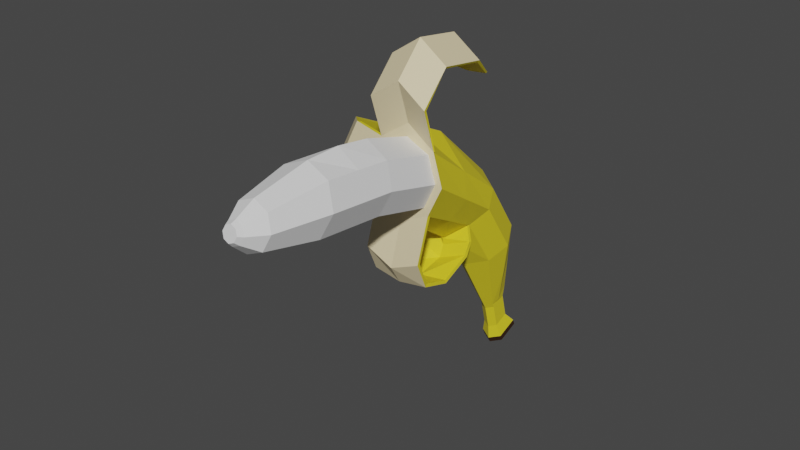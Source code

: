 # Source: bananananah.blend  (saved by Blender 2.92.15; exported with 4.5.12 LTS)
import bpy
from mathutils import Matrix  # noqa: F401  (used for matrix-valued properties, if any)

bpy.ops.wm.read_factory_settings(use_empty=True)
scene = bpy.context.scene
scene.name = 'Scene'

# ---- collections
col_collection = bpy.data.collections.new('Collection'); scene.collection.children.link(col_collection)

# ---- materials (node trees are filled in below, after node groups)
mat_material_001 = bpy.data.materials.new('Material.001')
mat_material_001.use_transparent_shadow = False
mat_material_002 = bpy.data.materials.new('Material.002')
mat_material_002.use_transparent_shadow = False
mat_material_003 = bpy.data.materials.new('Material.003')
mat_material_003.use_transparent_shadow = False

# ---- material node trees
mat_material_001.use_nodes = True; mat_material_001.node_tree.nodes.clear()
_N = mat_material_001.node_tree.nodes; _L = mat_material_001.node_tree.links
n0 = _N.new('ShaderNodeBsdfPrincipled'); n0.name = 'Principled BSDF'; n0.location = (10, 300)
n0.distribution = 'GGX'
n0.subsurface_method = 'BURLEY'
n0.inputs[0].default_value = (0.8, 0.6647, 0.02242, 1.0)
n0.inputs[3].default_value = 1.45
n0.inputs[27].default_value = (0.0, 0.0, 0.0, 1.0)
n0.inputs[28].default_value = 1.0
n1 = _N.new('ShaderNodeOutputMaterial'); n1.name = 'Material Output'; n1.location = (300, 300)
_L.new(n0.outputs[0], n1.inputs[0])
n1.is_active_output = True
mat_material_002.use_nodes = True; mat_material_002.node_tree.nodes.clear()
_N = mat_material_002.node_tree.nodes; _L = mat_material_002.node_tree.links
n0 = _N.new('ShaderNodeBsdfPrincipled'); n0.name = 'Principled BSDF'; n0.location = (10, 300)
n0.distribution = 'GGX'
n0.subsurface_method = 'BURLEY'
n0.inputs[0].default_value = (0.8, 0.6747, 0.4138, 1.0)
n0.inputs[3].default_value = 1.45
n0.inputs[27].default_value = (0.0, 0.0, 0.0, 1.0)
n0.inputs[28].default_value = 1.0
n1 = _N.new('ShaderNodeOutputMaterial'); n1.name = 'Material Output'; n1.location = (300, 300)
_L.new(n0.outputs[0], n1.inputs[0])
n1.is_active_output = True
mat_material_003.use_nodes = True; mat_material_003.node_tree.nodes.clear()
_N = mat_material_003.node_tree.nodes; _L = mat_material_003.node_tree.links
n0 = _N.new('ShaderNodeBsdfPrincipled'); n0.name = 'Principled BSDF'; n0.location = (10, 300)
n0.distribution = 'GGX'
n0.subsurface_method = 'BURLEY'
n0.inputs[0].default_value = (0.03741, 0.01462, 0.004199, 1.0)
n0.inputs[3].default_value = 1.45
n0.inputs[27].default_value = (0.0, 0.0, 0.0, 1.0)
n0.inputs[28].default_value = 1.0
n1 = _N.new('ShaderNodeOutputMaterial'); n1.name = 'Material Output'; n1.location = (300, 300)
_L.new(n0.outputs[0], n1.inputs[0])
n1.is_active_output = True

# ---- world
world_world = bpy.data.worlds.new('World'); scene.world = world_world
world_world.use_nodes = True; world_world.node_tree.nodes.clear()
_N = world_world.node_tree.nodes; _L = world_world.node_tree.links
n0 = _N.new('ShaderNodeOutputWorld'); n0.name = 'World Output'; n0.location = (300, 300)
n1 = _N.new('ShaderNodeBackground'); n1.name = 'Background'; n1.location = (10, 300)
n1.inputs[0].default_value = (0.05088, 0.05088, 0.05088, 1.0)
_L.new(n1.outputs[0], n0.inputs[0])
n0.is_active_output = True
world_world.color = (0.05088, 0.05088, 0.05088)
world_world.use_sun_shadow = False
world_world.sun_shadow_jitter_overblur = 0.0

# ---- meshes
me_cylinder = bpy.data.meshes.new('Cylinder')
me_cylinder.from_pydata([(0.0, 1.0, -1.0), (-1.681e-17, 1.198, 0.998), (0.7071, 0.7071, -1.0), (0.7071, 0.7071, 1.0), (1.0, -4.371e-08, -1.0), (1.0, -4.371e-08, 1.0), (0.7071, -0.7071, -1.0), (0.7071, -0.7071, 1.0), (-8.742e-08, -1.124, -1.016), (-8.742e-08, -1.221, 0.666), (-0.7071, -0.7071, -1.0), (-0.7071, -0.7071, 1.0), (-1.0, 1.192e-08, -1.0), (-1.0, 1.192e-08, 1.0), (-0.7071, 0.7071, -1.0), (-0.7071, 0.7071, 1.0), (0.9336, -0.7155, 4.715), (8.06e-08, -0.3354, 5.204), (1.32, -1.321, 4.004), (0.9336, -1.927, 3.294), (-3.482e-08, -2.178, 2.999), (-0.9336, -1.927, 3.294), (-1.32, -1.321, 4.004), (-0.9336, -0.7155, 4.715), (1.16, -0.6606, 2.502), (0.8204, -1.317, 2.147), (-0.8204, -1.317, 2.147), (-1.16, -0.6606, 2.502), (-6.112e-08, -1.699, 1.833), (-0.8204, -0.004194, 2.857), (0.8204, -0.008502, 2.851), (2.875e-08, 0.4938, 3.814), (2.124e-08, -0.2318, -3.407), (0.2472, -0.3342, -3.407), (0.326, -0.8635, -3.415), (0.2472, -1.111, -3.415), (-9.329e-09, -1.257, -3.421), (-0.2472, -1.111, -3.415), (-0.326, -0.8635, -3.415), (-0.2472, -0.3342, -3.407), (-0.4772, 0.1865, -2.203), (-0.6748, -0.4318, -2.208), (0.6748, -0.4318, -2.208), (0.4772, 0.1865, -2.203), (-0.4772, -0.9089, -2.208), (-4.838e-08, -1.19, -2.218), (1.062e-08, 0.4839, -2.237), (0.4772, -0.9089, -2.208), (2.124e-08, -0.6641, -3.918), (0.2472, -0.5963, -3.661), (-0.2472, -0.5963, -3.661), (0.2472, -1.12, -3.557), (-9.329e-09, -1.266, -3.562), (-0.2472, -1.12, -3.557), (0.2472, -0.8658, -4.453), (-0.2472, -0.8658, -4.453), (0.2472, -1.39, -4.349), (-9.329e-09, -1.535, -4.354), (-0.2472, -1.39, -4.349), (0.3608, -0.7832, -4.924), (-0.3608, -0.7832, -4.924), (0.3608, -1.548, -4.772), (-1.362e-08, -1.761, -4.779), (-0.3608, -1.548, -4.772), (0.3608, -0.8179, -5.128), (-0.3608, -0.8179, -5.128), (0.3608, -1.583, -4.976), (-1.362e-08, -1.795, -4.984), (-0.3608, -1.583, -4.976), (0.9336, -0.3437, 6.059), (8.06e-08, 0.03645, 6.549), (-0.9336, -0.3437, 6.059), (0.9322, 0.9693, 6.366), (-0.001418, 1.349, 6.856), (-0.935, 0.9693, 6.366), (0.9322, 2.106, 5.37), (-0.001418, 2.486, 5.86), (-0.935, 2.106, 5.37), (0.6635, 2.414, 4.434), (-0.001418, 2.434, 4.365), (-0.6663, 2.414, 4.434), (7.644e-08, -0.2646, 5.068), (-1.469e-05, 0.1024, 6.476), (-0.9252, -0.275, 5.99), (-0.9532, -0.6841, 4.723), (0.9532, -0.6841, 4.723), (0.9251, -0.275, 5.99), (-0.001411, 1.32, 6.757), (-0.8898, 0.953, 6.292), (0.887, 0.9529, 6.292), (-0.001418, 2.398, 5.813), (-0.8916, 2.039, 5.34), (0.8888, 2.039, 5.34), (-0.001418, 2.347, 4.361), (-0.6439, 2.361, 4.432), (0.641, 2.361, 4.432), (-1.845, -1.806, 3.477), (-2.232, -1.2, 4.187), (-1.845, -0.5945, 4.898), (-2.579, -1.324, 2.817), (-2.966, -0.7182, 3.528), (-2.579, -0.1126, 4.239), (-2.841, -0.1167, 2.152), (-2.909, 0.2736, 2.537), (-2.841, 0.6638, 2.922), (0.9336, -3.05, 2.384), (-3.482e-08, -3.301, 2.09), (-0.9336, -3.05, 2.384), (0.9336, -3.215, 1.455), (-3.482e-08, -3.323, 1.378), (-0.9336, -3.215, 1.455), (-0.9336, -1.076, 0.7562), (-3.482e-08, -1.327, 0.4619), (0.9336, -1.076, 0.7562), (0.9336, -1.476, 0.5082), (-3.482e-08, -1.726, 0.2139), (-0.9336, -1.476, 0.5082), (-0.9336, -2.578, 0.6846), (-3.482e-08, -2.686, 0.6072), (0.9336, -2.578, 0.6846), (-0.9368, -0.6233, 4.638), (-1.791, -0.5163, 4.802), (-2.167, -1.111, 4.108), (-1.324, -1.23, 3.926), (-1.799, -1.701, 3.412), (-0.9375, -1.836, 3.215), (-2.473, -0.1118, 4.172), (-2.839, -0.6785, 3.493), (-2.477, -1.251, 2.819), (-2.735, 0.6334, 2.875), (-2.774, 0.2849, 2.527), (-2.735, -0.06849, 2.183), (-0.9412, -1.864, 3.216), (-0.9283, -2.955, 2.332), (-4.409e-08, -3.204, 2.041), (-5.143e-08, -2.114, 2.921), (0.9283, -2.955, 2.332), (0.9412, -1.864, 3.216), (-0.9156, -3.113, 1.486), (-2.616e-08, -3.217, 1.408), (0.9156, -3.113, 1.486), (-5.588e-09, -1.738, 0.3245), (-1.063e-08, -1.385, 0.5442), (0.9273, -1.137, 0.8361), (0.9121, -1.491, 0.6139), (-0.9121, -1.491, 0.6139), (-0.9273, -1.137, 0.8361), (-0.9129, -2.522, 0.7707), (-1.004e-08, -2.63, 0.6986), (0.9129, -2.522, 0.7707), (-5.98e-08, -1.289, 0.7395), (0.7071, -0.7749, 1.074), (-0.7071, -0.7749, 1.074)], [], [(0, 1, 3, 2), (2, 3, 5, 4), (4, 5, 7, 6), (6, 7, 9, 8), (8, 9, 11, 10), (10, 11, 13, 12), (25, 24, 18, 19), (12, 13, 15, 14), (14, 15, 1, 0), (41, 40, 39, 38), (16, 17, 23, 22, 21, 20, 19, 18), (27, 26, 21, 22), (28, 25, 19, 20), (29, 27, 22, 23), (24, 30, 16, 18), (26, 28, 20, 21), (31, 29, 23, 17), (30, 31, 17, 16), (3, 1, 31, 30), (1, 15, 29, 31), (11, 9, 28, 26), (5, 3, 30, 24), (15, 13, 27, 29), (9, 7, 25, 28), (13, 11, 26, 27), (7, 5, 24, 25), (32, 33, 34, 35, 36, 37, 38, 39), (43, 42, 34, 33), (45, 44, 37, 36), (40, 46, 32, 39), (46, 43, 33, 32), (42, 47, 35, 34), (44, 41, 38, 37), (47, 45, 36, 35), (6, 8, 45, 47), (10, 12, 41, 44), (4, 6, 47, 42), (0, 2, 43, 46), (14, 0, 46, 40), (8, 10, 44, 45), (2, 4, 42, 43), (12, 14, 40, 41), (39, 32, 48, 50), (32, 33, 49, 48), (33, 34, 49), (39, 38, 50), (48, 49, 50), (36, 37, 53, 52), (35, 36, 52, 51), (49, 34, 35, 51), (53, 37, 38, 50), (51, 52, 57, 56), (58, 55, 60, 63), (49, 51, 56, 54), (52, 53, 58, 57), (50, 49, 54, 55), (53, 50, 55, 58), (63, 60, 65, 68), (57, 58, 63, 62), (55, 54, 59, 60), (54, 56, 61, 59), (56, 57, 62, 61), (65, 64, 66, 67, 68), (62, 63, 68, 67), (60, 59, 64, 65), (59, 61, 66, 64), (61, 62, 67, 66), (17, 23, 71, 70), (16, 17, 70, 69), (70, 71, 74, 73), (69, 70, 73, 72), (73, 74, 77, 76), (72, 73, 76, 75), (76, 77, 80, 79), (75, 76, 79, 78), (81, 82, 83, 84), (85, 86, 82, 81), (82, 87, 88, 83), (86, 89, 87, 82), (87, 90, 91, 88), (89, 92, 90, 87), (90, 93, 94, 91), (92, 95, 93, 90), (75, 78, 95, 92), (69, 72, 89, 86), (79, 80, 94, 93), (77, 74, 88, 91), (71, 23, 84, 83), (17, 16, 85, 81), (23, 17, 81, 84), (72, 75, 92, 89), (16, 69, 86, 85), (80, 77, 91, 94), (74, 71, 83, 88), (78, 79, 93, 95), (23, 22, 97, 98), (22, 21, 96, 97), (98, 97, 100, 101), (97, 96, 99, 100), (101, 100, 103, 104), (100, 99, 102, 103), (21, 20, 106, 107), (20, 19, 105, 106), (107, 106, 109, 110), (106, 105, 108, 109), (115, 114, 113, 112), (116, 115, 112, 111), (117, 118, 115, 116), (118, 119, 114, 115), (109, 108, 119, 118), (110, 109, 118, 117), (120, 121, 122, 123), (123, 122, 124, 125), (121, 126, 127, 122), (122, 127, 128, 124), (126, 129, 130, 127), (127, 130, 131, 128), (22, 23, 120, 123), (103, 102, 131, 130), (98, 101, 126, 121), (102, 99, 128, 131), (96, 21, 125, 124), (104, 103, 130, 129), (101, 104, 129, 126), (21, 22, 123, 125), (23, 98, 121, 120), (99, 96, 124, 128), (9, 11, 111, 112, 113, 7), (132, 133, 134, 135), (135, 134, 136, 137), (133, 138, 139, 134), (134, 139, 140, 136), (141, 142, 143, 144), (145, 146, 142, 141), (147, 145, 141, 148), (148, 141, 144, 149), (139, 148, 149, 140), (138, 147, 148, 139), (150, 151, 143, 142, 146, 152), (107, 110, 138, 133), (110, 117, 147, 138), (7, 113, 143, 151), (117, 116, 145, 147), (111, 11, 152, 146), (114, 119, 149, 144), (9, 7, 151, 150), (108, 105, 136, 140), (21, 107, 133, 132), (113, 114, 144, 143), (19, 20, 135, 137), (20, 21, 132, 135), (105, 19, 137, 136), (11, 9, 150, 152), (116, 111, 146, 145), (119, 108, 140, 149)])
me_cylinder.polygons.foreach_set('material_index', [0, 0, 0, 0, 0, 0, 0, 0, 0, 0, 1, 0, 0, 0, 0, 0, 0, 0, 0, 0, 0, 0, 0, 0, 0, 0, 0, 0, 0, 0, 0, 0, 0, 0, 0, 0, 0, 0, 0, 0, 0, 0, 0, 0, 0, 0, 0, 0, 0, 0, 0, 0, 0, 0, 0, 0, 0, 2, 0, 0, 0, 0, 2, 2, 2, 2, 2, 1, 1, 1, 1, 1, 1, 1, 1, 0, 0, 0, 0, 0, 0, 0, 0, 0, 0, 0, 0, 0, 0, 0, 0, 0, 0, 0, 0, 1, 1, 1, 1, 1, 1, 1, 1, 1, 1, 1, 1, 1, 1, 1, 1, 0, 0, 0, 0, 0, 0, 1, 0, 0, 0, 0, 0, 0, 1, 0, 0, 0, 0, 0, 0, 0, 0, 0, 0, 0, 0, 0, 0, 0, 0, 0, 0, 0, 0, 0, 0, 0, 0, 1, 1, 0, 0, 0, 0])
_uv = me_cylinder.uv_layers.new(name='UVMap')
_uv.uv.foreach_set('vector', [1.0, 0.5, 1.0, 1.0, 0.875, 1.0, 0.875, 0.5, 0.875, 0.5, 0.875, 1.0, 0.75, 1.0, 0.75, 0.5, 0.75, 0.5, 0.75, 1.0, 0.625, 1.0, 0.625, 0.5, 0.625, 0.5, 0.625, 1.0, 0.5, 1.0, 0.5, 0.5, 0.5, 0.5, 0.5, 1.0, 0.375, 1.0, 0.375, 0.5, 0.375, 0.5, 0.375, 1.0, 0.25, 1.0, 0.25, 0.5, 0.625, 1.0, 0.75, 1.0, 0.75, 1.0, 0.625, 1.0, 0.25, 0.5, 0.25, 1.0, 0.125, 1.0, 0.125, 0.5, 0.125, 0.5, 0.125, 1.0, 0.0, 1.0, 0.0, 0.5, 0.25, 0.5, 0.125, 0.5, 0.125, 0.5, 0.25, 0.5, 0.4197, 0.4197, 0.25, 0.49, 0.08029, 0.4197, 0.01, 0.25, 0.08029, 0.08029, 0.25, 0.01, 0.4197, 0.08029, 0.49, 0.25, 0.25, 1.0, 0.375, 1.0, 0.375, 1.0, 0.25, 1.0, 0.5, 1.0, 0.625, 1.0, 0.625, 1.0, 0.5, 1.0, 0.125, 1.0, 0.25, 1.0, 0.25, 1.0, 0.125, 1.0, 0.75, 1.0, 0.875, 1.0, 0.875, 1.0, 0.75, 1.0, 0.375, 1.0, 0.5, 1.0, 0.5, 1.0, 0.375, 1.0, 0.0, 1.0, 0.125, 1.0, 0.125, 1.0, 0.0, 1.0, 0.875, 1.0, 1.0, 1.0, 1.0, 1.0, 0.875, 1.0, 0.875, 1.0, 1.0, 1.0, 1.0, 1.0, 0.875, 1.0, 0.0, 1.0, 0.125, 1.0, 0.125, 1.0, 0.0, 1.0, 0.375, 1.0, 0.5, 1.0, 0.5, 1.0, 0.375, 1.0, 0.75, 1.0, 0.875, 1.0, 0.875, 1.0, 0.75, 1.0, 0.125, 1.0, 0.25, 1.0, 0.25, 1.0, 0.125, 1.0, 0.5, 1.0, 0.625, 1.0, 0.625, 1.0, 0.5, 1.0, 0.25, 1.0, 0.375, 1.0, 0.375, 1.0, 0.25, 1.0, 0.625, 1.0, 0.75, 1.0, 0.75, 1.0, 0.625, 1.0, 0.0, 0.5, 0.875, 0.5, 0.75, 0.5, 0.625, 0.5, 0.5, 0.5, 0.375, 0.5, 0.25, 0.5, 0.125, 0.5, 0.875, 0.5, 0.75, 0.5, 0.75, 0.5, 0.875, 0.5, 0.5, 0.5, 0.375, 0.5, 0.375, 0.5, 0.5, 0.5, 0.125, 0.5, 0.0, 0.5, 0.0, 0.5, 0.125, 0.5, 1.0, 0.5, 0.875, 0.5, 0.875, 0.5, 1.0, 0.5, 0.75, 0.5, 0.625, 0.5, 0.625, 0.5, 0.75, 0.5, 0.375, 0.5, 0.25, 0.5, 0.25, 0.5, 0.375, 0.5, 0.625, 0.5, 0.5, 0.5, 0.5, 0.5, 0.625, 0.5, 0.625, 0.5, 0.5, 0.5, 0.5, 0.5, 0.625, 0.5, 0.375, 0.5, 0.25, 0.5, 0.25, 0.5, 0.375, 0.5, 0.75, 0.5, 0.625, 0.5, 0.625, 0.5, 0.75, 0.5, 1.0, 0.5, 0.875, 0.5, 0.875, 0.5, 1.0, 0.5, 0.125, 0.5, 0.0, 0.5, 0.0, 0.5, 0.125, 0.5, 0.5, 0.5, 0.375, 0.5, 0.375, 0.5, 0.5, 0.5, 0.875, 0.5, 0.75, 0.5, 0.75, 0.5, 0.875, 0.5, 0.25, 0.5, 0.125, 0.5, 0.125, 0.5, 0.25, 0.5, 0.125, 0.5, 0.0, 0.5, 0.0, 0.5, 0.125, 0.5, 0.0, 0.5, 0.875, 0.5, 0.875, 0.5, 0.0, 0.5, 0.875, 0.5, 0.75, 0.5, 0.875, 0.5, 0.125, 0.5, 0.25, 0.5, 0.125, 0.5, 0.0, 0.5, 0.875, 0.5, 0.125, 0.5, 0.5, 0.5, 0.375, 0.5, 0.375, 0.5, 0.5, 0.5, 0.625, 0.5, 0.5, 0.5, 0.5, 0.5, 0.625, 0.5, 0.0, 0.0, 0.0, 0.0, 0.0, 0.0, 0.0, 0.0, 0.0, 0.0, 0.0, 0.0, 0.0, 0.0, 0.0, 0.0, 0.625, 0.5, 0.5, 0.5, 0.5, 0.5, 0.625, 0.5, 0.0, 0.0, 0.0, 0.0, 0.0, 0.0, 0.0, 0.0, 0.0, 0.0, 0.0, 0.0, 0.0, 0.0, 0.0, 0.0, 0.5, 0.5, 0.375, 0.5, 0.375, 0.5, 0.5, 0.5, 0.125, 0.5, 0.875, 0.5, 0.875, 0.5, 0.125, 0.5, 0.0, 0.0, 0.0, 0.0, 0.0, 0.0, 0.0, 0.0, 0.0, 0.0, 0.0, 0.0, 0.0, 0.0, 0.0, 0.0, 0.5, 0.5, 0.375, 0.5, 0.375, 0.5, 0.5, 0.5, 0.125, 0.5, 0.875, 0.5, 0.875, 0.5, 0.125, 0.5, 0.0, 0.0, 0.0, 0.0, 0.0, 0.0, 0.0, 0.0, 0.625, 0.5, 0.5, 0.5, 0.5, 0.5, 0.625, 0.5, 0.0, 0.0, 0.0, 0.0, 0.625, 0.5, 0.5, 0.5, 0.0, 0.0, 0.5, 0.5, 0.375, 0.5, 0.375, 0.5, 0.5, 0.5, 0.125, 0.5, 0.875, 0.5, 0.875, 0.5, 0.125, 0.5, 0.0, 0.0, 0.0, 0.0, 0.0, 0.0, 0.0, 0.0, 0.625, 0.5, 0.5, 0.5, 0.5, 0.5, 0.625, 0.5, 0.25, 0.49, 0.08029, 0.4197, 0.08029, 0.4197, 0.25, 0.49, 0.4197, 0.4197, 0.25, 0.49, 0.25, 0.49, 0.4197, 0.4197, 0.25, 0.49, 0.08029, 0.4197, 0.08029, 0.4197, 0.25, 0.49, 0.4197, 0.4197, 0.25, 0.49, 0.25, 0.49, 0.4197, 0.4197, 0.25, 0.49, 0.08029, 0.4197, 0.08029, 0.4197, 0.25, 0.49, 0.4197, 0.4197, 0.25, 0.49, 0.25, 0.49, 0.4197, 0.4197, 0.25, 0.49, 0.08029, 0.4197, 0.08029, 0.4197, 0.25, 0.49, 0.4197, 0.4197, 0.25, 0.49, 0.25, 0.49, 0.4197, 0.4197, 0.25, 0.49, 0.25, 0.49, 0.08029, 0.4197, 0.08029, 0.4197, 0.4197, 0.4197, 0.4197, 0.4197, 0.25, 0.49, 0.25, 0.49, 0.25, 0.49, 0.25, 0.49, 0.08029, 0.4197, 0.08029, 0.4197, 0.4197, 0.4197, 0.4197, 0.4197, 0.25, 0.49, 0.25, 0.49, 0.25, 0.49, 0.25, 0.49, 0.08029, 0.4197, 0.08029, 0.4197, 0.4197, 0.4197, 0.4197, 0.4197, 0.25, 0.49, 0.25, 0.49, 0.25, 0.49, 0.25, 0.49, 0.08029, 0.4197, 0.08029, 0.4197, 0.4197, 0.4197, 0.4197, 0.4197, 0.25, 0.49, 0.25, 0.49, 0.4197, 0.4197, 0.4197, 0.4197, 0.4197, 0.4197, 0.4197, 0.4197, 0.4197, 0.4197, 0.4197, 0.4197, 0.4197, 0.4197, 0.4197, 0.4197, 0.25, 0.49, 0.08029, 0.4197, 0.08029, 0.4197, 0.25, 0.49, 0.08029, 0.4197, 0.08029, 0.4197, 0.08029, 0.4197, 0.08029, 0.4197, 0.08029, 0.4197, 0.08029, 0.4197, 0.08029, 0.4197, 0.08029, 0.4197, 0.25, 0.49, 0.4197, 0.4197, 0.4197, 0.4197, 0.25, 0.49, 0.08029, 0.4197, 0.25, 0.49, 0.25, 0.49, 0.08029, 0.4197, 0.4197, 0.4197, 0.4197, 0.4197, 0.4197, 0.4197, 0.4197, 0.4197, 0.4197, 0.4197, 0.4197, 0.4197, 0.4197, 0.4197, 0.4197, 0.4197, 0.08029, 0.4197, 0.08029, 0.4197, 0.08029, 0.4197, 0.08029, 0.4197, 0.08029, 0.4197, 0.08029, 0.4197, 0.08029, 0.4197, 0.08029, 0.4197, 0.4197, 0.4197, 0.25, 0.49, 0.25, 0.49, 0.4197, 0.4197, 0.08029, 0.4197, 0.01, 0.25, 0.01, 0.25, 0.08029, 0.4197, 0.01, 0.25, 0.08029, 0.08029, 0.08029, 0.08029, 0.01, 0.25, 0.08029, 0.4197, 0.01, 0.25, 0.01, 0.25, 0.08029, 0.4197, 0.01, 0.25, 0.08029, 0.08029, 0.08029, 0.08029, 0.01, 0.25, 0.08029, 0.4197, 0.01, 0.25, 0.01, 0.25, 0.08029, 0.4197, 0.01, 0.25, 0.08029, 0.08029, 0.08029, 0.08029, 0.01, 0.25, 0.08029, 0.08029, 0.25, 0.01, 0.25, 0.01, 0.08029, 0.08029, 0.25, 0.01, 0.4197, 0.08029, 0.4197, 0.08029, 0.25, 0.01, 0.08029, 0.08029, 0.25, 0.01, 0.25, 0.01, 0.08029, 0.08029, 0.25, 0.01, 0.4197, 0.08029, 0.4197, 0.08029, 0.25, 0.01, 0.25, 0.01, 0.4197, 0.08029, 0.4197, 0.08029, 0.25, 0.01, 0.08029, 0.08029, 0.25, 0.01, 0.25, 0.01, 0.08029, 0.08029, 0.08029, 0.08029, 0.25, 0.01, 0.25, 0.01, 0.08029, 0.08029, 0.25, 0.01, 0.4197, 0.08029, 0.4197, 0.08029, 0.25, 0.01, 0.25, 0.01, 0.4197, 0.08029, 0.4197, 0.08029, 0.25, 0.01, 0.08029, 0.08029, 0.25, 0.01, 0.25, 0.01, 0.08029, 0.08029, 0.08029, 0.4197, 0.08029, 0.4197, 0.01, 0.25, 0.01, 0.25, 0.01, 0.25, 0.01, 0.25, 0.08029, 0.08029, 0.08029, 0.08029, 0.08029, 0.4197, 0.08029, 0.4197, 0.01, 0.25, 0.01, 0.25, 0.01, 0.25, 0.01, 0.25, 0.08029, 0.08029, 0.08029, 0.08029, 0.08029, 0.4197, 0.08029, 0.4197, 0.01, 0.25, 0.01, 0.25, 0.01, 0.25, 0.01, 0.25, 0.08029, 0.08029, 0.08029, 0.08029, 0.01, 0.25, 0.08029, 0.4197, 0.08029, 0.4197, 0.01, 0.25, 0.01, 0.25, 0.08029, 0.08029, 0.08029, 0.08029, 0.01, 0.25, 0.08029, 0.4197, 0.08029, 0.4197, 0.08029, 0.4197, 0.08029, 0.4197, 0.08029, 0.08029, 0.08029, 0.08029, 0.08029, 0.08029, 0.08029, 0.08029, 0.08029, 0.08029, 0.08029, 0.08029, 0.08029, 0.08029, 0.08029, 0.08029, 0.08029, 0.4197, 0.01, 0.25, 0.01, 0.25, 0.08029, 0.4197, 0.08029, 0.4197, 0.08029, 0.4197, 0.08029, 0.4197, 0.08029, 0.4197, 0.08029, 0.08029, 0.01, 0.25, 0.01, 0.25, 0.08029, 0.08029, 0.08029, 0.4197, 0.08029, 0.4197, 0.08029, 0.4197, 0.08029, 0.4197, 0.08029, 0.08029, 0.08029, 0.08029, 0.08029, 0.08029, 0.08029, 0.08029, 0.0, 0.0, 0.0, 0.0, 0.0, 0.0, 0.0, 0.0, 0.0, 0.0, 0.0, 0.0, 0.08029, 0.08029, 0.08029, 0.08029, 0.25, 0.01, 0.25, 0.01, 0.25, 0.01, 0.25, 0.01, 0.4197, 0.08029, 0.4197, 0.08029, 0.08029, 0.08029, 0.08029, 0.08029, 0.25, 0.01, 0.25, 0.01, 0.25, 0.01, 0.25, 0.01, 0.4197, 0.08029, 0.4197, 0.08029, 0.25, 0.01, 0.25, 0.01, 0.4197, 0.08029, 0.4197, 0.08029, 0.08029, 0.08029, 0.08029, 0.08029, 0.25, 0.01, 0.25, 0.01, 0.08029, 0.08029, 0.08029, 0.08029, 0.25, 0.01, 0.25, 0.01, 0.25, 0.01, 0.25, 0.01, 0.4197, 0.08029, 0.4197, 0.08029, 0.25, 0.01, 0.25, 0.01, 0.4197, 0.08029, 0.4197, 0.08029, 0.08029, 0.08029, 0.08029, 0.08029, 0.25, 0.01, 0.25, 0.01, 0.0, 0.0, 0.0, 0.0, 0.0, 0.0, 0.0, 0.0, 0.0, 0.0, 0.0, 0.0, 0.08029, 0.08029, 0.08029, 0.08029, 0.08029, 0.08029, 0.08029, 0.08029, 0.08029, 0.08029, 0.08029, 0.08029, 0.08029, 0.08029, 0.08029, 0.08029, 0.0, 0.0, 0.0, 0.0, 0.0, 0.0, 0.0, 0.0, 0.08029, 0.08029, 0.08029, 0.08029, 0.08029, 0.08029, 0.08029, 0.08029, 0.0, 0.0, 0.0, 0.0, 0.0, 0.0, 0.0, 0.0, 0.4197, 0.08029, 0.4197, 0.08029, 0.4197, 0.08029, 0.4197, 0.08029, 0.5, 1.0, 0.625, 1.0, 0.625, 1.0, 0.5, 1.0, 0.4197, 0.08029, 0.4197, 0.08029, 0.4197, 0.08029, 0.4197, 0.08029, 0.08029, 0.08029, 0.08029, 0.08029, 0.08029, 0.08029, 0.08029, 0.08029, 0.4197, 0.08029, 0.4197, 0.08029, 0.4197, 0.08029, 0.4197, 0.08029, 0.4197, 0.08029, 0.25, 0.01, 0.25, 0.01, 0.4197, 0.08029, 0.25, 0.01, 0.08029, 0.08029, 0.08029, 0.08029, 0.25, 0.01, 0.4197, 0.08029, 0.4197, 0.08029, 0.4197, 0.08029, 0.4197, 0.08029, 0.375, 1.0, 0.5, 1.0, 0.5, 1.0, 0.375, 1.0, 0.08029, 0.08029, 0.08029, 0.08029, 0.08029, 0.08029, 0.08029, 0.08029, 0.4197, 0.08029, 0.4197, 0.08029, 0.4197, 0.08029, 0.4197, 0.08029])
me_cylinder.materials.append(mat_material_001)
me_cylinder.materials.append(mat_material_002)
me_cylinder.materials.append(mat_material_003)
me_cylinder.use_remesh_fix_poles = True
me_cylinder.use_remesh_preserve_attributes = False
me_cylinder.use_mirror_vertex_groups = False
me_cylinder.update()
me_cylinder_001 = bpy.data.meshes.new('Cylinder.001')
me_cylinder_001.from_pydata([(0.0, 1.0, -1.0), (-1.439e-17, 1.065, 1.016), (0.7071, 0.7071, -1.0), (0.7071, 0.7071, 1.0), (1.0, -4.371e-08, -1.0), (1.0, -4.371e-08, 1.0), (0.7071, -0.7071, -1.0), (0.7071, -0.7071, 1.0), (-8.742e-08, -1.0, -1.0), (-8.742e-08, -1.0, 1.0), (-0.7071, -0.7071, -1.0), (-0.7071, -0.7071, 1.0), (-1.0, 1.192e-08, -1.0), (-1.0, 1.192e-08, 1.0), (-0.7071, 0.7071, -1.0), (-0.7071, 0.7071, 1.0), (0.7071, 0.4015, 3.033), (4.443e-08, 0.6944, 3.033), (1.0, -0.3056, 3.033), (0.7071, -1.013, 3.033), (-4.299e-08, -1.306, 3.033), (-0.7071, -1.013, 3.033), (-1.0, -0.3056, 3.033), (-0.7071, 0.4015, 3.033), (0.7071, -0.8599, 2.016), (-6.521e-08, -1.153, 2.016), (-1.0, -0.1528, 2.016), (-0.7071, 0.5543, 2.016), (0.7071, 0.5543, 2.016), (1.0, -0.1528, 2.016), (-0.7071, -0.8599, 2.016), (2.222e-08, 0.9583, 2.044), (0.464, -0.2305, 4.605), (1.722e-07, -0.03831, 4.605), (0.6561, -0.6945, 4.605), (0.464, -1.158, 4.605), (1.149e-07, -1.351, 4.605), (-0.464, -1.158, 4.605), (-0.6561, -0.6945, 4.605), (-0.464, -0.2305, 4.605), (0.2258, -0.5587, 5.081), (2.559e-07, -0.4652, 5.081), (0.3193, -0.7845, 5.081), (0.2258, -1.01, 5.081), (2.28e-07, -1.104, 5.081), (-0.2258, -1.01, 5.081), (-0.3193, -0.7845, 5.081), (-0.2258, -0.5587, 5.081), (0.1622, -0.6222, 5.214), (1.97e-07, -0.555, 5.214), (0.2294, -0.7845, 5.214), (0.1622, -0.9467, 5.214), (1.769e-07, -1.014, 5.214), (-0.1622, -0.9467, 5.214), (-0.2294, -0.7845, 5.214), (-0.1622, -0.6222, 5.214)], [], [(0, 1, 3, 2), (2, 3, 5, 4), (4, 5, 7, 6), (6, 7, 9, 8), (8, 9, 11, 10), (10, 11, 13, 12), (25, 24, 19, 20), (12, 13, 15, 14), (14, 15, 1, 0), (0, 2, 4, 6, 8, 10, 12, 14), (19, 18, 34, 35), (27, 26, 22, 23), (29, 28, 16, 18), (30, 25, 20, 21), (31, 27, 23, 17), (28, 31, 17, 16), (24, 29, 18, 19), (26, 30, 21, 22), (13, 11, 30, 26), (7, 5, 29, 24), (3, 1, 31, 28), (1, 15, 27, 31), (11, 9, 25, 30), (5, 3, 28, 29), (15, 13, 26, 27), (9, 7, 24, 25), (39, 38, 46, 47), (16, 17, 33, 32), (17, 23, 39, 33), (22, 21, 37, 38), (20, 19, 35, 36), (18, 16, 32, 34), (23, 22, 38, 39), (21, 20, 36, 37), (44, 43, 51, 52), (37, 36, 44, 45), (35, 34, 42, 43), (32, 33, 41, 40), (33, 39, 47, 41), (38, 37, 45, 46), (36, 35, 43, 44), (34, 32, 40, 42), (48, 49, 55, 54, 53, 52, 51, 50), (42, 40, 48, 50), (47, 46, 54, 55), (45, 44, 52, 53), (43, 42, 50, 51), (40, 41, 49, 48), (41, 47, 55, 49), (46, 45, 53, 54)])
_uv = me_cylinder_001.uv_layers.new(name='UVMap')
_uv.uv.foreach_set('vector', [1.0, 0.5, 1.0, 1.0, 0.875, 1.0, 0.875, 0.5, 0.875, 0.5, 0.875, 1.0, 0.75, 1.0, 0.75, 0.5, 0.75, 0.5, 0.75, 1.0, 0.625, 1.0, 0.625, 0.5, 0.625, 0.5, 0.625, 1.0, 0.5, 1.0, 0.5, 0.5, 0.5, 0.5, 0.5, 1.0, 0.375, 1.0, 0.375, 0.5, 0.375, 0.5, 0.375, 1.0, 0.25, 1.0, 0.25, 0.5, 0.5, 1.0, 0.625, 1.0, 0.625, 1.0, 0.5, 1.0, 0.25, 0.5, 0.25, 1.0, 0.125, 1.0, 0.125, 0.5, 0.125, 0.5, 0.125, 1.0, 0.0, 1.0, 0.0, 0.5, 0.75, 0.49, 0.9197, 0.4197, 0.99, 0.25, 0.9197, 0.08029, 0.75, 0.01, 0.5803, 0.08029, 0.51, 0.25, 0.5803, 0.4197, 0.625, 1.0, 0.75, 1.0, 0.75, 1.0, 0.625, 1.0, 0.125, 1.0, 0.25, 1.0, 0.25, 1.0, 0.125, 1.0, 0.75, 1.0, 0.875, 1.0, 0.875, 1.0, 0.75, 1.0, 0.375, 1.0, 0.5, 1.0, 0.5, 1.0, 0.375, 1.0, 0.0, 1.0, 0.125, 1.0, 0.125, 1.0, 0.0, 1.0, 0.875, 1.0, 1.0, 1.0, 1.0, 1.0, 0.875, 1.0, 0.625, 1.0, 0.75, 1.0, 0.75, 1.0, 0.625, 1.0, 0.25, 1.0, 0.375, 1.0, 0.375, 1.0, 0.25, 1.0, 0.25, 1.0, 0.375, 1.0, 0.375, 1.0, 0.25, 1.0, 0.625, 1.0, 0.75, 1.0, 0.75, 1.0, 0.625, 1.0, 0.875, 1.0, 1.0, 1.0, 1.0, 1.0, 0.875, 1.0, 0.0, 1.0, 0.125, 1.0, 0.125, 1.0, 0.0, 1.0, 0.375, 1.0, 0.5, 1.0, 0.5, 1.0, 0.375, 1.0, 0.75, 1.0, 0.875, 1.0, 0.875, 1.0, 0.75, 1.0, 0.125, 1.0, 0.25, 1.0, 0.25, 1.0, 0.125, 1.0, 0.5, 1.0, 0.625, 1.0, 0.625, 1.0, 0.5, 1.0, 0.125, 1.0, 0.25, 1.0, 0.25, 1.0, 0.125, 1.0, 0.875, 1.0, 1.0, 1.0, 1.0, 1.0, 0.875, 1.0, 0.0, 1.0, 0.125, 1.0, 0.125, 1.0, 0.0, 1.0, 0.25, 1.0, 0.375, 1.0, 0.375, 1.0, 0.25, 1.0, 0.5, 1.0, 0.625, 1.0, 0.625, 1.0, 0.5, 1.0, 0.75, 1.0, 0.875, 1.0, 0.875, 1.0, 0.75, 1.0, 0.125, 1.0, 0.25, 1.0, 0.25, 1.0, 0.125, 1.0, 0.375, 1.0, 0.5, 1.0, 0.5, 1.0, 0.375, 1.0, 0.5, 1.0, 0.625, 1.0, 0.625, 1.0, 0.5, 1.0, 0.375, 1.0, 0.5, 1.0, 0.5, 1.0, 0.375, 1.0, 0.625, 1.0, 0.75, 1.0, 0.75, 1.0, 0.625, 1.0, 0.875, 1.0, 1.0, 1.0, 1.0, 1.0, 0.875, 1.0, 0.0, 1.0, 0.125, 1.0, 0.125, 1.0, 0.0, 1.0, 0.25, 1.0, 0.375, 1.0, 0.375, 1.0, 0.25, 1.0, 0.5, 1.0, 0.625, 1.0, 0.625, 1.0, 0.5, 1.0, 0.75, 1.0, 0.875, 1.0, 0.875, 1.0, 0.75, 1.0, 0.4197, 0.4197, 0.25, 0.49, 0.08029, 0.4197, 0.01, 0.25, 0.08029, 0.08029, 0.25, 0.01, 0.4197, 0.08029, 0.49, 0.25, 0.75, 1.0, 0.875, 1.0, 0.875, 1.0, 0.75, 1.0, 0.125, 1.0, 0.25, 1.0, 0.25, 1.0, 0.125, 1.0, 0.375, 1.0, 0.5, 1.0, 0.5, 1.0, 0.375, 1.0, 0.625, 1.0, 0.75, 1.0, 0.75, 1.0, 0.625, 1.0, 0.875, 1.0, 1.0, 1.0, 1.0, 1.0, 0.875, 1.0, 0.0, 1.0, 0.125, 1.0, 0.125, 1.0, 0.0, 1.0, 0.25, 1.0, 0.375, 1.0, 0.375, 1.0, 0.25, 1.0])
me_cylinder_001.use_remesh_fix_poles = True
me_cylinder_001.use_remesh_preserve_attributes = False
me_cylinder_001.use_mirror_vertex_groups = False
me_cylinder_001.update()

# ---- objects
ob_empty = bpy.data.objects.new('Empty', None)
ob_cylinder = bpy.data.objects.new('Cylinder', me_cylinder)
ob_cylinder_001 = bpy.data.objects.new('Cylinder.001', me_cylinder_001)

# ---- transforms, parenting, visibility, modifiers, constraints
ob_empty.location = (0.0, 0.0, 2.526)
ob_empty.rotation_euler = (3.142, -1.571, 0.0)
ob_empty.empty_display_type = 'IMAGE'
ob_empty.empty_display_size = 5.0
ob_empty.empty_image_depth = 'FRONT'
ob_empty.use_empty_image_alpha = True
ob_empty.color = (1.0, 1.0, 1.0, 0.2794)
ob_empty.lineart.crease_threshold = 0.0
ob_cylinder.location = (8.864e-17, 1.299, 2.295)
ob_cylinder.rotation_euler = (0.5842, -1.225e-16, -3.682e-17)
ob_cylinder.scale = (0.3241, 0.3241, 0.3241)
ob_cylinder.lineart.crease_threshold = 0.0
ob_cylinder_001.location = (2.617e-17, -0.0202, 3.219)
ob_cylinder_001.rotation_euler = (1.328, 2.155e-16, 1.686e-16)
ob_cylinder_001.scale = (0.353, 0.353, 0.353)
ob_cylinder_001.lineart.crease_threshold = 0.0

# ---- collection membership
col_collection.objects.link(ob_empty)
col_collection.objects.link(ob_cylinder)
col_collection.objects.link(ob_cylinder_001)

# ---- scene / render settings (as saved in the file)
scene.frame_start = 1; scene.frame_end = 250; scene.frame_set(0)
scene.render.engine = 'BLENDER_EEVEE_NEXT'
scene.cycles.use_denoising = False
scene.cycles.samples = 128
scene.cycles.sampling_pattern = 'TABULATED_SOBOL'
scene.cycles.use_adaptive_sampling = False
scene.cycles.use_light_tree = False
scene.view_settings.view_transform = 'Filmic'
bpy.context.view_layer.update()

# ---- added for rendering (the .blend has no active camera and no usable light): camera, sun
cam_auto = bpy.data.cameras.new('AutoCamera')
cam_auto.lens = 50.0
cam_auto.sensor_width = 36.0
cam_auto.clip_end = 1000.0
ob_auto_camera = bpy.data.objects.new('AutoCamera', cam_auto)
scene.collection.objects.link(ob_auto_camera)
ob_auto_camera.location = (5.82588, -6.82778, 7.32819)
ob_auto_camera.rotation_euler = (1.09748, -7.21219e-08, 0.694738)
scene.camera = ob_auto_camera
light_auto_sun = bpy.data.lights.new('AutoSun', 'SUN')
light_auto_sun.energy = 3.0
light_auto_sun.angle = 0.0523599
ob_auto_sun = bpy.data.objects.new('AutoSun', light_auto_sun)
scene.collection.objects.link(ob_auto_sun)
ob_auto_sun.rotation_euler = (0.872665, 0.174533, 0.523599)
bpy.context.view_layer.update()
